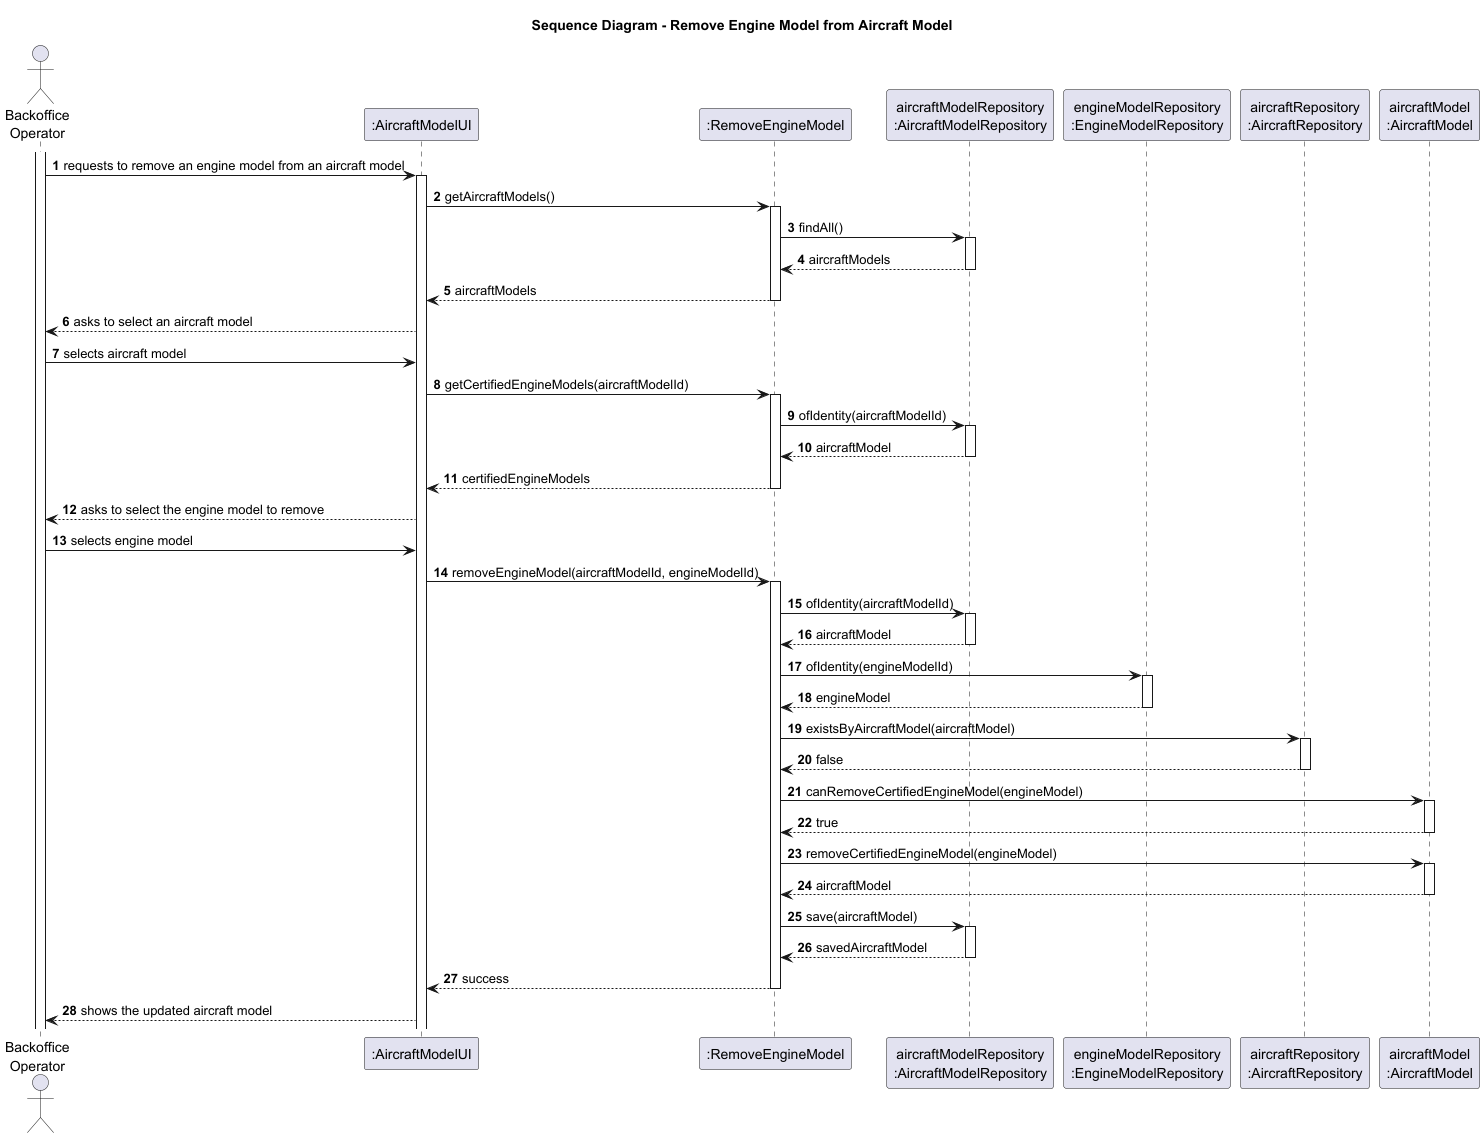

The diagram above was rendered by PlantUML. Its source (embedded in the PNG):
@startuml

autonumber

title Sequence Diagram - Remove Engine Model from Aircraft Model

actor "Backoffice\nOperator" as BO
participant ":AircraftModelUI" as UI
participant ":RemoveEngineModel" as CTRL
participant "aircraftModelRepository\n:AircraftModelRepository" as AMR
participant "engineModelRepository\n:EngineModelRepository" as EMR
participant "aircraftRepository\n:AircraftRepository" as AR
participant "aircraftModel\n:AircraftModel" as AM

activate BO

BO -> UI : requests to remove an engine model from an aircraft model
activate UI

UI -> CTRL : getAircraftModels()
activate CTRL
CTRL -> AMR : findAll()
activate AMR
AMR --> CTRL : aircraftModels
deactivate AMR
CTRL --> UI : aircraftModels
deactivate CTRL

UI --> BO : asks to select an aircraft model
BO -> UI : selects aircraft model

UI -> CTRL : getCertifiedEngineModels(aircraftModelId)
activate CTRL
CTRL -> AMR : ofIdentity(aircraftModelId)
activate AMR
AMR --> CTRL : aircraftModel
deactivate AMR
CTRL --> UI : certifiedEngineModels
deactivate CTRL

UI --> BO : asks to select the engine model to remove
BO -> UI : selects engine model

UI -> CTRL : removeEngineModel(aircraftModelId, engineModelId)
activate CTRL

CTRL -> AMR : ofIdentity(aircraftModelId)
activate AMR
AMR --> CTRL : aircraftModel
deactivate AMR

CTRL -> EMR : ofIdentity(engineModelId)
activate EMR
EMR --> CTRL : engineModel
deactivate EMR

CTRL -> AR : existsByAircraftModel(aircraftModel)
activate AR
AR --> CTRL : false
deactivate AR

CTRL -> AM : canRemoveCertifiedEngineModel(engineModel)
activate AM
AM --> CTRL : true
deactivate AM

CTRL -> AM : removeCertifiedEngineModel(engineModel)
activate AM
AM --> CTRL : aircraftModel
deactivate AM

CTRL -> AMR : save(aircraftModel)
activate AMR
AMR --> CTRL : savedAircraftModel
deactivate AMR

CTRL --> UI : success
deactivate CTRL

UI --> BO : shows the updated aircraft model

@enduml